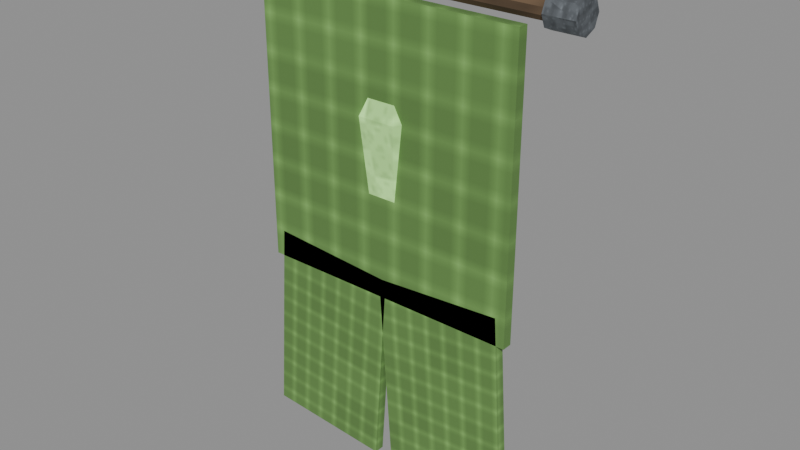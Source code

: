 # Source: crystal-banner-swallowtail-venom.blend  (saved by Blender 5.0.118; exported with 4.5.12 LTS)
import bpy
from mathutils import Matrix  # noqa: F401  (used for matrix-valued properties, if any)

bpy.ops.wm.read_factory_settings(use_empty=True)
scene = bpy.context.scene
scene.name = 'Scene'

# ---- images (referenced by path relative to the original .blend; pixels are not part of the script)
import os
ASSET_DIR = os.environ.get("B2B_ASSET_DIR", "")  # directory of the original .blend (textures are referenced by path, not embedded)
HERE = os.path.dirname(os.path.abspath(__file__))  # packed textures are extracted next to this script under _unpacked/

def load_image(name, relpath, width, height, colorspace="sRGB"):
    """Load a texture the original file referenced (path relative to the .blend, or extracted next to this script)."""
    p = next((c for c in (os.path.join(HERE, relpath), os.path.join(ASSET_DIR, relpath)) if relpath and os.path.exists(c)), "")
    if p:
        img = bpy.data.images.load(p, check_existing=True)
        img.name = name
    else:  # same state as the original file: an image datablock whose file is absent (Cycles renders it pink)
        img = bpy.data.images.new(name, width, height)
        img.source = "FILE"
        img.filepath = "//" + (relpath or name)
    img.colorspace_settings.name = colorspace
    return img
img_magenheim_surface_timber = load_image('magenheim.surface.timber', '_unpacked/2ef9a5accc0e42b6.2da1f34a.png', 64, 64, 'sRGB')
img_magenheim_surface_metal = load_image('magenheim.surface.metal', '_unpacked/92bb42208b3e85ca.01f1a9b4.png', 64, 64, 'sRGB')
img_magenheim_surface_cloth = load_image('magenheim.surface.cloth', '_unpacked/6a20bc2d3d9d33d6.dee47d1c.png', 64, 64, 'sRGB')
img_magenheim_surface_crystal = load_image('magenheim.surface.crystal', '_unpacked/13aac57fc9315b39.0b82ce2e.png', 64, 64, 'sRGB')

# ---- materials (node trees are filled in below, after node groups)
mat_magenheim_banner_wood = bpy.data.materials.new('magenheim.banner.wood')
mat_magenheim_banner_wood.use_backface_culling = True
mat_magenheim_banner_iron = bpy.data.materials.new('magenheim.banner.iron')
mat_magenheim_banner_iron.use_backface_culling = True
mat_magenheim_banner_cloth = bpy.data.materials.new('magenheim.banner.cloth')
mat_magenheim_banner_cloth.use_backface_culling = True
mat_magenheim_banner_cloth_bright = bpy.data.materials.new('magenheim.banner.cloth-bright')
mat_magenheim_banner_cloth_bright.use_backface_culling = True
mat_magenheim_banner_crystal = bpy.data.materials.new('magenheim.banner.crystal')
mat_magenheim_banner_crystal.use_backface_culling = True

# ---- material node trees
mat_magenheim_banner_wood.use_nodes = True; mat_magenheim_banner_wood.node_tree.nodes.clear()
_N = mat_magenheim_banner_wood.node_tree.nodes; _L = mat_magenheim_banner_wood.node_tree.links
n0 = _N.new('ShaderNodeBsdfPrincipled'); n0.name = 'Principled BSDF'; n0.location = (-200, 100)
n0.inputs[2].default_value = 0.88
n0.inputs[27].default_value = (0.0, 0.0, 0.0, 1.0)
n0.inputs[28].default_value = 1.0
n1 = _N.new('ShaderNodeOutputMaterial'); n1.name = 'Material Output'; n1.location = (200, 100)
n2 = _N.new('ShaderNodeTexImage'); n2.name = 'Image Texture'; n2.location = (0, 0)
n2.image = img_magenheim_surface_timber
n3 = _N.new('ShaderNodeMixRGB'); n3.name = 'Mix (Legacy)'; n3.location = (0, 0)
n3.blend_type = 'MULTIPLY'
n3.inputs[0].default_value = 1.0
n3.inputs[2].default_value = (0.24, 0.15, 0.08, 1.0)
_L.new(n0.outputs[0], n1.inputs[0])
_L.new(n2.outputs[0], n3.inputs[1])
_L.new(n3.outputs[0], n0.inputs[0])
n1.is_active_output = True
mat_magenheim_banner_iron.use_nodes = True; mat_magenheim_banner_iron.node_tree.nodes.clear()
_N = mat_magenheim_banner_iron.node_tree.nodes; _L = mat_magenheim_banner_iron.node_tree.links
n0 = _N.new('ShaderNodeBsdfPrincipled'); n0.name = 'Principled BSDF'; n0.location = (-200, 100)
n0.inputs[1].default_value = 0.62
n0.inputs[2].default_value = 0.72
n0.inputs[27].default_value = (0.0, 0.0, 0.0, 1.0)
n0.inputs[28].default_value = 1.0
n1 = _N.new('ShaderNodeOutputMaterial'); n1.name = 'Material Output'; n1.location = (200, 100)
n2 = _N.new('ShaderNodeTexImage'); n2.name = 'Image Texture'; n2.location = (0, 0)
n2.image = img_magenheim_surface_metal
n3 = _N.new('ShaderNodeMixRGB'); n3.name = 'Mix (Legacy)'; n3.location = (0, 0)
n3.blend_type = 'MULTIPLY'
n3.inputs[0].default_value = 1.0
n3.inputs[2].default_value = (0.28, 0.31, 0.34, 1.0)
_L.new(n0.outputs[0], n1.inputs[0])
_L.new(n2.outputs[0], n3.inputs[1])
_L.new(n3.outputs[0], n0.inputs[0])
n1.is_active_output = True
mat_magenheim_banner_cloth.use_nodes = True; mat_magenheim_banner_cloth.node_tree.nodes.clear()
_N = mat_magenheim_banner_cloth.node_tree.nodes; _L = mat_magenheim_banner_cloth.node_tree.links
n0 = _N.new('ShaderNodeBsdfPrincipled'); n0.name = 'Principled BSDF'; n0.location = (-200, 100)
n0.inputs[2].default_value = 0.92
n0.inputs[27].default_value = (0.0, 0.0, 0.0, 1.0)
n0.inputs[28].default_value = 1.0
n1 = _N.new('ShaderNodeOutputMaterial'); n1.name = 'Material Output'; n1.location = (200, 100)
n2 = _N.new('ShaderNodeTexImage'); n2.name = 'Image Texture'; n2.location = (0, 0)
n2.image = img_magenheim_surface_cloth
n3 = _N.new('ShaderNodeMixRGB'); n3.name = 'Mix (Legacy)'; n3.location = (0, 0)
n3.blend_type = 'MULTIPLY'
n3.inputs[0].default_value = 1.0
n3.inputs[2].default_value = (0.2736, 0.576, 0.144, 1.0)
_L.new(n0.outputs[0], n1.inputs[0])
_L.new(n2.outputs[0], n3.inputs[1])
_L.new(n3.outputs[0], n0.inputs[0])
n1.is_active_output = True
mat_magenheim_banner_cloth_bright.use_nodes = True; mat_magenheim_banner_cloth_bright.node_tree.nodes.clear()
_N = mat_magenheim_banner_cloth_bright.node_tree.nodes; _L = mat_magenheim_banner_cloth_bright.node_tree.links
n0 = _N.new('ShaderNodeBsdfPrincipled'); n0.name = 'Principled BSDF'; n0.location = (-200, 100)
n0.inputs[2].default_value = 0.88
n0.inputs[27].default_value = (0.0228, 0.048, 0.012, 1.0)
n0.inputs[28].default_value = 1.0
n1 = _N.new('ShaderNodeOutputMaterial'); n1.name = 'Material Output'; n1.location = (200, 100)
n2 = _N.new('ShaderNodeTexImage'); n2.name = 'Image Texture'; n2.location = (0, 0)
n2.image = img_magenheim_surface_cloth
n3 = _N.new('ShaderNodeMixRGB'); n3.name = 'Mix (Legacy)'; n3.location = (0, 0)
n3.blend_type = 'MULTIPLY'
n3.inputs[0].default_value = 1.0
n3.inputs[2].default_value = (0.38, 0.8, 0.2, 1.0)
_L.new(n0.outputs[0], n1.inputs[0])
_L.new(n2.outputs[0], n3.inputs[1])
_L.new(n3.outputs[0], n0.inputs[0])
n1.is_active_output = True
mat_magenheim_banner_crystal.use_nodes = True; mat_magenheim_banner_crystal.node_tree.nodes.clear()
_N = mat_magenheim_banner_crystal.node_tree.nodes; _L = mat_magenheim_banner_crystal.node_tree.links
n0 = _N.new('ShaderNodeBsdfPrincipled'); n0.name = 'Principled BSDF'; n0.location = (-200, 100)
n0.inputs[1].default_value = 0.03
n0.inputs[2].default_value = 0.22
n0.inputs[27].default_value = (0.1758, 0.34, 0.1054, 1.0)
n0.inputs[28].default_value = 1.0
n1 = _N.new('ShaderNodeOutputMaterial'); n1.name = 'Material Output'; n1.location = (200, 100)
n2 = _N.new('ShaderNodeTexImage'); n2.name = 'Image Texture'; n2.location = (0, 0)
n2.image = img_magenheim_surface_crystal
n3 = _N.new('ShaderNodeMixRGB'); n3.name = 'Mix (Legacy)'; n3.location = (0, 0)
n3.blend_type = 'MULTIPLY'
n3.inputs[0].default_value = 1.0
n3.inputs[2].default_value = (0.517, 1.0, 0.31, 1.0)
_L.new(n0.outputs[0], n1.inputs[0])
_L.new(n2.outputs[0], n3.inputs[1])
_L.new(n3.outputs[0], n0.inputs[0])
n1.is_active_output = True

# ---- meshes
me_top_rod = bpy.data.meshes.new('top-rod')
me_top_rod.from_pydata([(0.56, -1.863e-09, 0.035), (0.56, -0.02057, 0.02832), (0.56, -0.03329, 0.01082), (0.56, -0.03329, -0.01082), (0.56, -0.02057, -0.02832), (0.56, 1.197e-09, -0.035), (0.56, 0.02057, -0.02832), (0.56, 0.03329, -0.01082), (0.56, 0.03329, 0.01082), (0.56, 0.02057, 0.02832), (-0.56, -1.863e-09, 0.035), (-0.56, -0.02057, 0.02832), (-0.56, -0.03329, 0.01082), (-0.56, -0.03329, -0.01082), (-0.56, -0.02057, -0.02832), (-0.56, 1.197e-09, -0.035), (-0.56, 0.02057, -0.02832), (-0.56, 0.03329, -0.01082), (-0.56, 0.03329, 0.01082), (-0.56, 0.02057, 0.02832), (0.56, -1.863e-09, 5.96e-08), (-0.56, -1.863e-09, -5.96e-08)], [], [(0, 10, 1), (1, 10, 11), (20, 0, 1), (21, 11, 10), (1, 11, 2), (2, 11, 12), (20, 1, 2), (21, 12, 11), (2, 12, 3), (3, 12, 13), (20, 2, 3), (21, 13, 12), (3, 13, 4), (4, 13, 14), (20, 3, 4), (21, 14, 13), (4, 14, 5), (5, 14, 15), (20, 4, 5), (21, 15, 14), (5, 15, 6), (6, 15, 16), (20, 5, 6), (21, 16, 15), (6, 16, 7), (7, 16, 17), (20, 6, 7), (21, 17, 16), (7, 17, 8), (8, 17, 18), (20, 7, 8), (21, 18, 17), (8, 18, 9), (9, 18, 19), (20, 8, 9), (21, 19, 18), (9, 19, 0), (0, 19, 10), (20, 9, 0), (21, 10, 19)])
_uv = me_top_rod.uv_layers.new(name='UVMap')
_uv.uv.foreach_set('vector', [0.1867, 0.002353, 0.1867, 0.9976, 0.1674, 0.002353, 0.1674, 0.002353, 0.1867, 0.9976, 0.1674, 0.9976, 0.221, 0.03346, 0.2505, 0.02384, 0.2505, 0.04307, 0.221, 0.1004, 0.1914, 0.09076, 0.2027, 0.0752, 0.1674, 0.002353, 0.1674, 0.9976, 0.1519, 0.002353, 0.1519, 0.002353, 0.1674, 0.9976, 0.1519, 0.9976, 0.221, 0.03346, 0.2505, 0.04307, 0.2392, 0.05862, 0.221, 0.1004, 0.1914, 0.11, 0.1914, 0.09076, 0.1077, 0.002353, 0.1077, 0.9976, 0.09216, 0.002353, 0.09216, 0.002353, 0.1077, 0.9976, 0.09216, 0.9976, 0.221, 0.03346, 0.2392, 0.05862, 0.221, 0.06456, 0.221, 0.1004, 0.2027, 0.1255, 0.1914, 0.11, 0.09216, 0.002353, 0.09216, 0.9976, 0.07293, 0.002353, 0.07293, 0.002353, 0.09216, 0.9976, 0.07293, 0.9976, 0.221, 0.03346, 0.221, 0.06456, 0.2027, 0.05862, 0.221, 0.1004, 0.221, 0.1315, 0.2027, 0.1255, 0.07293, 0.002353, 0.07293, 0.9976, 0.05738, 0.002353, 0.05738, 0.002353, 0.07293, 0.9976, 0.05738, 0.9976, 0.221, 0.03346, 0.2027, 0.05862, 0.1914, 0.04307, 0.221, 0.1004, 0.2392, 0.1255, 0.221, 0.1315, 0.1472, 0.002353, 0.1472, 0.9976, 0.128, 0.002353, 0.128, 0.002353, 0.1472, 0.9976, 0.128, 0.9976, 0.221, 0.03346, 0.1914, 0.04307, 0.1914, 0.02384, 0.221, 0.1004, 0.2505, 0.11, 0.2392, 0.1255, 0.128, 0.002353, 0.128, 0.9976, 0.1124, 0.002353, 0.1124, 0.002353, 0.128, 0.9976, 0.1124, 0.9976, 0.221, 0.03346, 0.1914, 0.02384, 0.2027, 0.008293, 0.221, 0.1004, 0.2505, 0.09076, 0.2505, 0.11, 0.002353, 0.9976, 0.002353, 0.002353, 0.0179, 0.9976, 0.0179, 0.9976, 0.002353, 0.002353, 0.0179, 0.002353, 0.221, 0.03346, 0.2027, 0.008293, 0.221, 0.002353, 0.221, 0.1004, 0.2392, 0.0752, 0.2505, 0.09076, 0.0179, 0.9976, 0.0179, 0.002353, 0.03713, 0.9976, 0.03713, 0.9976, 0.0179, 0.002353, 0.03713, 0.002353, 0.221, 0.03346, 0.221, 0.002353, 0.2392, 0.008293, 0.221, 0.1004, 0.221, 0.06926, 0.2392, 0.0752, 0.03713, 0.9976, 0.03713, 0.002353, 0.05268, 0.9976, 0.05268, 0.9976, 0.03713, 0.002353, 0.05268, 0.002353, 0.221, 0.03346, 0.2392, 0.008293, 0.2505, 0.02384, 0.221, 0.1004, 0.2027, 0.0752, 0.221, 0.06926])
me_top_rod.materials.append(mat_magenheim_banner_wood)
me_top_rod.update()
me_left_cap = bpy.data.meshes.new('left-cap')
me_left_cap.from_pydata([(0.05, 0.0, 0.055), (0.05, -0.03889, 0.03889), (0.05, -0.055, 0.0), (0.05, -0.03889, -0.03889), (0.05, 4.808e-09, -0.055), (0.05, 0.03889, -0.03889), (0.05, 0.055, 0.0), (0.05, 0.03889, 0.03889), (-0.05, 0.0, 0.055), (-0.05, -0.03889, 0.03889), (-0.05, -0.055, 0.0), (-0.05, -0.03889, -0.03889), (-0.05, 4.808e-09, -0.055), (-0.05, 0.03889, -0.03889), (-0.05, 0.055, 0.0), (-0.05, 0.03889, 0.03889), (0.05, 0.0, 0.0), (-0.05, 0.0, 0.0)], [], [(0, 8, 1), (1, 8, 9), (16, 0, 1), (17, 9, 8), (1, 9, 2), (2, 9, 10), (16, 1, 2), (17, 10, 9), (2, 10, 3), (3, 10, 11), (16, 2, 3), (17, 11, 10), (3, 11, 4), (4, 11, 12), (16, 3, 4), (17, 12, 11), (4, 12, 5), (5, 12, 13), (16, 4, 5), (17, 13, 12), (5, 13, 6), (6, 13, 14), (16, 5, 6), (17, 14, 13), (6, 14, 7), (7, 14, 15), (16, 6, 7), (17, 15, 14), (7, 15, 0), (0, 15, 8), (16, 7, 0), (17, 8, 15)])
_uv = me_left_cap.uv_layers.new(name='UVMap')
_uv.uv.foreach_set('vector', [0.6649, 0.3708, 0.6649, 0.7188, 0.5184, 0.3708, 0.5184, 0.3708, 0.6649, 0.7188, 0.5184, 0.7188, 0.5477, 0.1826, 0.4744, 0.005737, 0.6209, 0.005736, 0.1826, 0.1826, 0.005737, 0.1093, 0.1093, 0.005736, 0.9943, 0.3708, 0.9943, 0.7188, 0.8907, 0.3708, 0.7799, 0.7339, 0.7799, 0.3708, 0.8792, 0.4004, 0.5477, 0.1826, 0.6209, 0.005736, 0.7245, 0.1093, 0.1826, 0.1826, 0.005736, 0.2558, 0.005737, 0.1093, 0.986, 0.005736, 0.986, 0.3537, 0.8395, 0.005736, 0.8395, 0.005736, 0.986, 0.3537, 0.8395, 0.3537, 0.5477, 0.1826, 0.7245, 0.1093, 0.7245, 0.2558, 0.1826, 0.1826, 0.1093, 0.3594, 0.005736, 0.2558, 0.8395, 0.005736, 0.8395, 0.3537, 0.736, 0.005736, 0.2454, 0.4422, 0.2454, 0.8052, 0.1461, 0.7757, 0.5477, 0.1826, 0.7245, 0.2558, 0.6209, 0.3594, 0.1826, 0.1826, 0.2558, 0.3594, 0.1093, 0.3594, 0.2454, 0.4422, 0.1461, 0.7757, 0.105, 0.4004, 0.105, 0.4004, 0.1461, 0.7757, 0.005736, 0.7339, 0.5477, 0.1826, 0.6209, 0.3594, 0.4744, 0.3594, 0.1826, 0.1826, 0.3594, 0.2558, 0.2558, 0.3594, 0.105, 0.4004, 0.005736, 0.7339, 0.005736, 0.3708, 0.4034, 0.3708, 0.5069, 0.7188, 0.4034, 0.7188, 0.5477, 0.1826, 0.4744, 0.3594, 0.3708, 0.2558, 0.1826, 0.1826, 0.3594, 0.1093, 0.3594, 0.2558, 0.4034, 0.3708, 0.4034, 0.7188, 0.2569, 0.3708, 0.2569, 0.3708, 0.4034, 0.7188, 0.2569, 0.7188, 0.5477, 0.1826, 0.3708, 0.2558, 0.3708, 0.1093, 0.1826, 0.1826, 0.2558, 0.005736, 0.3594, 0.1093, 0.7685, 0.3708, 0.7685, 0.7188, 0.6649, 0.3708, 0.6649, 0.3708, 0.7685, 0.7188, 0.6649, 0.7188, 0.5477, 0.1826, 0.3708, 0.1093, 0.4744, 0.005737, 0.1826, 0.1826, 0.1093, 0.005736, 0.2558, 0.005736])
me_left_cap.materials.append(mat_magenheim_banner_iron)
me_left_cap.update()
me_right_cap = bpy.data.meshes.new('right-cap')
me_right_cap.from_pydata([(0.05, 0.0, 0.055), (0.05, -0.03889, 0.03889), (0.05, -0.055, 0.0), (0.05, -0.03889, -0.03889), (0.05, 4.808e-09, -0.055), (0.05, 0.03889, -0.03889), (0.05, 0.055, 0.0), (0.05, 0.03889, 0.03889), (-0.05, 0.0, 0.055), (-0.05, -0.03889, 0.03889), (-0.05, -0.055, 0.0), (-0.05, -0.03889, -0.03889), (-0.05, 4.808e-09, -0.055), (-0.05, 0.03889, -0.03889), (-0.05, 0.055, 0.0), (-0.05, 0.03889, 0.03889), (0.05, 0.0, 0.0), (-0.05, 0.0, 0.0)], [], [(0, 8, 1), (1, 8, 9), (16, 0, 1), (17, 9, 8), (1, 9, 2), (2, 9, 10), (16, 1, 2), (17, 10, 9), (2, 10, 3), (3, 10, 11), (16, 2, 3), (17, 11, 10), (3, 11, 4), (4, 11, 12), (16, 3, 4), (17, 12, 11), (4, 12, 5), (5, 12, 13), (16, 4, 5), (17, 13, 12), (5, 13, 6), (6, 13, 14), (16, 5, 6), (17, 14, 13), (6, 14, 7), (7, 14, 15), (16, 6, 7), (17, 15, 14), (7, 15, 0), (0, 15, 8), (16, 7, 0), (17, 8, 15)])
_uv = me_right_cap.uv_layers.new(name='UVMap')
_uv.uv.foreach_set('vector', [0.6649, 0.3708, 0.6649, 0.7188, 0.5184, 0.3708, 0.5184, 0.3708, 0.6649, 0.7188, 0.5184, 0.7188, 0.5477, 0.1826, 0.4744, 0.005737, 0.6209, 0.005736, 0.1826, 0.1826, 0.005737, 0.1093, 0.1093, 0.005736, 0.7799, 0.7044, 0.8792, 0.3708, 0.8792, 0.7339, 0.8907, 0.3708, 0.9943, 0.7188, 0.8907, 0.7188, 0.5477, 0.1826, 0.6209, 0.005736, 0.7245, 0.1093, 0.1826, 0.1826, 0.005736, 0.2558, 0.005737, 0.1093, 0.736, 0.3537, 0.736, 0.005737, 0.8824, 0.3537, 0.8824, 0.3537, 0.736, 0.005737, 0.8824, 0.005737, 0.5477, 0.1826, 0.7245, 0.1093, 0.7245, 0.2558, 0.1826, 0.1826, 0.1093, 0.3594, 0.005736, 0.2558, 0.8824, 0.3537, 0.8824, 0.005737, 0.986, 0.3537, 0.2454, 0.4422, 0.2454, 0.8052, 0.1461, 0.7757, 0.5477, 0.1826, 0.7245, 0.2558, 0.6209, 0.3594, 0.1826, 0.1826, 0.2558, 0.3594, 0.1093, 0.3594, 0.2454, 0.4422, 0.1461, 0.7757, 0.105, 0.4004, 0.105, 0.4004, 0.1461, 0.7757, 0.005736, 0.7339, 0.5477, 0.1826, 0.6209, 0.3594, 0.4744, 0.3594, 0.1826, 0.1826, 0.3594, 0.2558, 0.2558, 0.3594, 0.105, 0.4004, 0.005736, 0.7339, 0.005736, 0.3708, 0.4034, 0.3708, 0.5069, 0.7188, 0.4034, 0.7188, 0.5477, 0.1826, 0.4744, 0.3594, 0.3708, 0.2558, 0.1826, 0.1826, 0.3594, 0.1093, 0.3594, 0.2558, 0.4034, 0.3708, 0.4034, 0.7188, 0.2569, 0.3708, 0.2569, 0.3708, 0.4034, 0.7188, 0.2569, 0.7188, 0.5477, 0.1826, 0.3708, 0.2558, 0.3708, 0.1093, 0.1826, 0.1826, 0.2558, 0.005736, 0.3594, 0.1093, 0.7685, 0.3708, 0.7685, 0.7188, 0.6649, 0.3708, 0.6649, 0.3708, 0.7685, 0.7188, 0.6649, 0.7188, 0.5477, 0.1826, 0.3708, 0.1093, 0.4744, 0.005737, 0.1826, 0.1826, 0.1093, 0.005736, 0.2558, 0.005736])
me_right_cap.materials.append(mat_magenheim_banner_iron)
me_right_cap.update()
me_upper_field = bpy.data.meshes.new('upper-field')
me_upper_field.from_pydata([(-0.47, 0.0175, -0.49), (0.47, 0.0175, -0.49), (0.47, 0.0175, 0.49), (-0.47, 0.0175, 0.49), (-0.47, -0.0175, -0.49), (0.47, -0.0175, -0.49), (0.47, -0.0175, 0.49), (-0.47, -0.0175, 0.49)], [], [(0, 3, 2), (0, 2, 1), (4, 5, 6), (4, 6, 7), (0, 4, 7), (0, 7, 3), (1, 2, 6), (1, 6, 5), (0, 1, 5), (0, 5, 4), (3, 7, 6), (3, 6, 2)])
_uv = me_upper_field.uv_layers.new(name='UVMap')
_uv.uv.foreach_set('vector', [0.003338, 0.4967, 0.003338, 0.003338, 0.4765, 0.003338, 0.003338, 0.4967, 0.4765, 0.003338, 0.4765, 0.4967, 0.9564, 0.4967, 0.4832, 0.4967, 0.4832, 0.003338, 0.9564, 0.4967, 0.4832, 0.003338, 0.9564, 0.003338, 0.02096, 0.9967, 0.003338, 0.9967, 0.003338, 0.5033, 0.02096, 0.9967, 0.003338, 0.5033, 0.02096, 0.5033, 0.02763, 0.9967, 0.02763, 0.5033, 0.04525, 0.5033, 0.02763, 0.9967, 0.04525, 0.5033, 0.04525, 0.9967, 0.06955, 0.5033, 0.06955, 0.9765, 0.05193, 0.9765, 0.06955, 0.5033, 0.05193, 0.9765, 0.05193, 0.5033, 0.09384, 0.9765, 0.07623, 0.9765, 0.07623, 0.5033, 0.09384, 0.9765, 0.07623, 0.5033, 0.09384, 0.5033])
me_upper_field.materials.append(mat_magenheim_banner_cloth)
me_upper_field.update()
me_left_tail = bpy.data.meshes.new('left-tail')
me_left_tail.from_pydata([(-0.2489, 0.0175, -0.3335), (0.2, 0.0175, -0.3648), (0.2489, 0.0175, 0.3335), (-0.2, 0.0175, 0.3648), (-0.2489, -0.0175, -0.3335), (0.2, -0.0175, -0.3648), (0.2489, -0.0175, 0.3335), (-0.2, -0.0175, 0.3648)], [], [(0, 3, 2), (0, 2, 1), (4, 5, 6), (4, 6, 7), (0, 4, 7), (0, 7, 3), (1, 2, 6), (1, 6, 5), (0, 1, 5), (0, 5, 4), (3, 7, 6), (3, 6, 2)])
_uv = me_left_tail.uv_layers.new(name='UVMap')
_uv.uv.foreach_set('vector', [0.004027, 0.6725, 0.004027, 0.004026, 0.4338, 0.004026, 0.004027, 0.6725, 0.4338, 0.004026, 0.4338, 0.6725, 0.8715, 0.6725, 0.4418, 0.6725, 0.4418, 0.004026, 0.8715, 0.6725, 0.4418, 0.004026, 0.8715, 0.004026, 0.913, 0.6725, 0.8796, 0.6725, 0.8796, 0.004026, 0.913, 0.6725, 0.8796, 0.004026, 0.913, 0.004026, 0.9211, 0.6725, 0.9211, 0.004026, 0.9545, 0.004026, 0.9211, 0.6725, 0.9545, 0.004026, 0.9545, 0.6725, 0.996, 0.004026, 0.996, 0.4338, 0.9625, 0.4338, 0.996, 0.004026, 0.9625, 0.4338, 0.9625, 0.004026, 0.9625, 0.4418, 0.996, 0.4418, 0.996, 0.8715, 0.9625, 0.4418, 0.996, 0.8715, 0.9625, 0.8715])
me_left_tail.materials.append(mat_magenheim_banner_cloth)
me_left_tail.update()
me_right_tail = bpy.data.meshes.new('right-tail')
me_right_tail.from_pydata([(-0.2, 0.0175, -0.3648), (0.2489, 0.0175, -0.3335), (0.2, 0.0175, 0.3648), (-0.2489, 0.0175, 0.3335), (-0.2, -0.0175, -0.3648), (0.2489, -0.0175, -0.3335), (0.2, -0.0175, 0.3648), (-0.2489, -0.0175, 0.3335)], [], [(0, 3, 2), (0, 2, 1), (4, 5, 6), (4, 6, 7), (0, 4, 7), (0, 7, 3), (1, 2, 6), (1, 6, 5), (0, 1, 5), (0, 5, 4), (3, 7, 6), (3, 6, 2)])
_uv = me_right_tail.uv_layers.new(name='UVMap')
_uv.uv.foreach_set('vector', [0.4418, 0.6725, 0.4418, 0.004026, 0.8715, 0.004026, 0.4418, 0.6725, 0.8715, 0.004026, 0.8715, 0.6725, 0.4338, 0.6725, 0.004027, 0.6725, 0.004027, 0.004026, 0.4338, 0.6725, 0.004027, 0.004026, 0.4338, 0.004026, 0.913, 0.6725, 0.8796, 0.6725, 0.8796, 0.004026, 0.913, 0.6725, 0.8796, 0.004026, 0.913, 0.004026, 0.9211, 0.6725, 0.9211, 0.004026, 0.9545, 0.004026, 0.9211, 0.6725, 0.9545, 0.004026, 0.9545, 0.6725, 0.9625, 0.4338, 0.9625, 0.004026, 0.996, 0.004026, 0.9625, 0.4338, 0.996, 0.004026, 0.996, 0.4338, 0.996, 0.8715, 0.9625, 0.8715, 0.9625, 0.4418, 0.996, 0.8715, 0.9625, 0.4418, 0.996, 0.4418])
me_right_tail.materials.append(mat_magenheim_banner_cloth)
me_right_tail.update()
me_left_seam = bpy.data.meshes.new('left-seam')
me_left_seam.from_pydata([(-0.0225, 0.015, -0.46), (0.0225, 0.015, -0.46), (0.0225, 0.015, 0.46), (-0.0225, 0.015, 0.46), (-0.0225, -0.015, -0.46), (0.0225, -0.015, -0.46), (0.0225, -0.015, 0.46), (-0.0225, -0.015, 0.46)], [], [(0, 3, 2), (0, 2, 1), (4, 5, 6), (4, 6, 7), (0, 4, 7), (0, 7, 3), (1, 2, 6), (1, 6, 5), (0, 1, 5), (0, 5, 4), (3, 7, 6), (3, 6, 2)])
_uv = me_left_seam.uv_layers.new(name='UVMap')
_uv.uv.foreach_set('vector', [0.002199, 0.9978, 0.002199, 0.002199, 0.0509, 0.002199, 0.002199, 0.9978, 0.0509, 0.002199, 0.0509, 0.9978, 0.104, 0.9978, 0.05529, 0.9978, 0.05529, 0.002199, 0.104, 0.9978, 0.05529, 0.002199, 0.104, 0.002199, 0.1409, 0.9978, 0.1084, 0.9978, 0.1084, 0.002199, 0.1409, 0.9978, 0.1084, 0.002199, 0.1409, 0.002199, 0.1453, 0.9978, 0.1453, 0.002199, 0.1777, 0.002199, 0.1453, 0.9978, 0.1777, 0.002199, 0.1777, 0.9978, 0.2146, 0.002199, 0.2146, 0.0509, 0.1821, 0.0509, 0.2146, 0.002199, 0.1821, 0.0509, 0.1821, 0.002199, 0.2146, 0.104, 0.1821, 0.104, 0.1821, 0.05529, 0.2146, 0.104, 0.1821, 0.05529, 0.2146, 0.05529])
me_left_seam.materials.append(mat_magenheim_banner_cloth_bright)
me_left_seam.update()
me_right_seam = bpy.data.meshes.new('right-seam')
me_right_seam.from_pydata([(-0.0225, 0.015, -0.46), (0.0225, 0.015, -0.46), (0.0225, 0.015, 0.46), (-0.0225, 0.015, 0.46), (-0.0225, -0.015, -0.46), (0.0225, -0.015, -0.46), (0.0225, -0.015, 0.46), (-0.0225, -0.015, 0.46)], [], [(0, 3, 2), (0, 2, 1), (4, 5, 6), (4, 6, 7), (0, 4, 7), (0, 7, 3), (1, 2, 6), (1, 6, 5), (0, 1, 5), (0, 5, 4), (3, 7, 6), (3, 6, 2)])
_uv = me_right_seam.uv_layers.new(name='UVMap')
_uv.uv.foreach_set('vector', [0.002199, 0.9978, 0.002199, 0.002199, 0.0509, 0.002199, 0.002199, 0.9978, 0.0509, 0.002199, 0.0509, 0.9978, 0.104, 0.9978, 0.05529, 0.9978, 0.05529, 0.002199, 0.104, 0.9978, 0.05529, 0.002199, 0.104, 0.002199, 0.1409, 0.9978, 0.1084, 0.9978, 0.1084, 0.002199, 0.1409, 0.9978, 0.1084, 0.002199, 0.1409, 0.002199, 0.1453, 0.9978, 0.1453, 0.002199, 0.1777, 0.002199, 0.1453, 0.9978, 0.1777, 0.002199, 0.1777, 0.9978, 0.2146, 0.002199, 0.2146, 0.0509, 0.1821, 0.0509, 0.2146, 0.002199, 0.1821, 0.0509, 0.1821, 0.002199, 0.2146, 0.104, 0.1821, 0.104, 0.1821, 0.05529, 0.2146, 0.104, 0.1821, 0.05529, 0.2146, 0.05529])
me_right_seam.materials.append(mat_magenheim_banner_cloth_bright)
me_right_seam.update()
me_crystal_crest = bpy.data.meshes.new('crystal-crest')
me_crystal_crest.from_pydata([(0.0936, 3.725e-09, -0.27), (0.0468, -0.08106, -0.27), (-0.0468, -0.08106, -0.27), (-0.0936, 1.118e-08, -0.27), (-0.0468, 0.08106, -0.27), (0.0468, 0.08106, -0.27), (0.13, 3.725e-09, 0.055), (0.065, -0.1126, 0.055), (-0.065, -0.1126, 0.055), (-0.13, 1.49e-08, 0.055), (-0.065, 0.1126, 0.055), (0.065, 0.1126, 0.055), (0.0, 3.725e-09, 0.295), (0.0, 3.725e-09, -0.295)], [], [(13, 0, 1), (0, 6, 1), (1, 6, 7), (12, 7, 6), (13, 1, 2), (1, 7, 2), (2, 7, 8), (12, 8, 7), (13, 2, 3), (2, 8, 3), (3, 8, 9), (12, 9, 8), (13, 3, 4), (3, 9, 4), (4, 9, 10), (12, 10, 9), (13, 4, 5), (4, 10, 5), (5, 10, 11), (12, 11, 10), (13, 5, 0), (5, 11, 0), (0, 11, 6), (12, 6, 11)])
_uv = me_crystal_crest.uv_layers.new(name='UVMap')
_uv.uv.foreach_set('vector', [0.8786, 0.1402, 0.8797, 0.2732, 0.7627, 0.2055, 0.1078, 0.8262, 0.0034, 0.3674, 0.176, 0.8279, 0.176, 0.8279, 0.0034, 0.3674, 0.09806, 0.3698, 0.1513, 0.0034, 0.09806, 0.3698, 0.0034, 0.3674, 0.8786, 0.1402, 0.7627, 0.2055, 0.7627, 0.07065, 0.176, 0.8279, 0.09806, 0.3698, 0.3102, 0.8128, 0.3102, 0.8128, 0.09806, 0.3698, 0.2845, 0.3489, 0.1513, 0.0034, 0.2845, 0.3489, 0.09806, 0.3698, 0.8786, 0.1402, 0.7627, 0.07065, 0.8797, 0.0034, 0.3102, 0.8128, 0.2845, 0.3489, 0.3763, 0.796, 0.3763, 0.796, 0.2845, 0.3489, 0.3763, 0.3255, 0.1513, 0.0034, 0.3763, 0.3255, 0.2845, 0.3489, 0.8786, 0.1402, 0.8797, 0.0034, 0.9966, 0.07104, 0.4875, 0.8262, 0.3831, 0.3674, 0.5556, 0.8279, 0.5556, 0.8279, 0.3831, 0.3674, 0.4777, 0.3698, 0.531, 0.0034, 0.4777, 0.3698, 0.3831, 0.3674, 0.8786, 0.1402, 0.9966, 0.07104, 0.9966, 0.2059, 0.5556, 0.8279, 0.4777, 0.3698, 0.6899, 0.8128, 0.6899, 0.8128, 0.4777, 0.3698, 0.6642, 0.3489, 0.531, 0.0034, 0.6642, 0.3489, 0.4777, 0.3698, 0.8786, 0.1402, 0.9966, 0.2059, 0.8797, 0.2732, 0.6899, 0.8128, 0.6642, 0.3489, 0.7559, 0.796, 0.7559, 0.796, 0.6642, 0.3489, 0.7559, 0.3255, 0.531, 0.0034, 0.7559, 0.3255, 0.6642, 0.3489])
me_crystal_crest.materials.append(mat_magenheim_banner_crystal)
me_crystal_crest.update()
me_tail_ring = bpy.data.meshes.new('tail-ring')
me_tail_ring.from_pydata([(0.1, 0.025, 0.0), (0.0809, 0.025, -0.05878), (0.0309, 0.025, -0.09511), (-0.0309, 0.025, -0.09511), (-0.0809, 0.025, -0.05878), (-0.1, 0.025, 0.0), (-0.0809, 0.025, 0.05878), (-0.0309, 0.025, 0.09511), (0.0309, 0.025, 0.09511), (0.0809, 0.025, 0.05878), (0.1, -0.025, 0.0), (0.0809, -0.025, -0.05878), (0.0309, -0.025, -0.09511), (-0.0309, -0.025, -0.09511), (-0.0809, -0.025, -0.05878), (-0.1, -0.025, 0.0), (-0.0809, -0.025, 0.05878), (-0.0309, -0.025, 0.09511), (0.0309, -0.025, 0.09511), (0.0809, -0.025, 0.05878), (0.0, 0.025, 0.0), (0.0, -0.025, 0.0)], [], [(0, 10, 1), (1, 10, 11), (20, 0, 1), (21, 11, 10), (1, 11, 2), (2, 11, 12), (20, 1, 2), (21, 12, 11), (2, 12, 3), (3, 12, 13), (20, 2, 3), (21, 13, 12), (3, 13, 4), (4, 13, 14), (20, 3, 4), (21, 14, 13), (4, 14, 5), (5, 14, 15), (20, 4, 5), (21, 15, 14), (5, 15, 6), (6, 15, 16), (20, 5, 6), (21, 16, 15), (6, 16, 7), (7, 16, 17), (20, 6, 7), (21, 17, 16), (7, 17, 8), (8, 17, 18), (20, 7, 8), (21, 18, 17), (8, 18, 9), (9, 18, 19), (20, 8, 9), (21, 19, 18), (9, 19, 0), (0, 19, 10), (20, 9, 0), (21, 10, 19)])
_uv = me_tail_ring.uv_layers.new(name='UVMap')
_uv.uv.foreach_set('vector', [0.005176, 0.6591, 0.1339, 0.6591, 0.005176, 0.8182, 0.005176, 0.8182, 0.1339, 0.6591, 0.1339, 0.8182, 0.25, 0.2626, 0.4948, 0.1831, 0.4948, 0.3421, 0.75, 0.2626, 0.5052, 0.3421, 0.5052, 0.1831, 0.005176, 0.8182, 0.1339, 0.8182, 0.005176, 0.9469, 0.005176, 0.9469, 0.1339, 0.8182, 0.1339, 0.9469, 0.25, 0.2626, 0.4948, 0.3421, 0.4013, 0.4709, 0.75, 0.2626, 0.5987, 0.4709, 0.5052, 0.3421, 0.2833, 0.5304, 0.412, 0.5304, 0.2833, 0.6895, 0.2833, 0.6895, 0.412, 0.5304, 0.412, 0.6895, 0.25, 0.2626, 0.4013, 0.4709, 0.25, 0.52, 0.75, 0.2626, 0.75, 0.52, 0.5987, 0.4709, 0.2833, 0.6895, 0.412, 0.6895, 0.2833, 0.8182, 0.2833, 0.8182, 0.412, 0.6895, 0.412, 0.8182, 0.25, 0.2626, 0.25, 0.52, 0.09869, 0.4709, 0.75, 0.2626, 0.9013, 0.4709, 0.75, 0.52, 0.273, 0.8182, 0.1442, 0.8182, 0.273, 0.6895, 0.273, 0.6895, 0.1442, 0.8182, 0.1442, 0.6895, 0.25, 0.2626, 0.09869, 0.4709, 0.005176, 0.3421, 0.75, 0.2626, 0.9948, 0.3421, 0.9013, 0.4709, 0.273, 0.6895, 0.1442, 0.6895, 0.273, 0.5304, 0.273, 0.5304, 0.1442, 0.6895, 0.1442, 0.5304, 0.25, 0.2626, 0.005176, 0.3421, 0.005176, 0.1831, 0.75, 0.2626, 0.9948, 0.1831, 0.9948, 0.3421, 0.5614, 0.5304, 0.6901, 0.5304, 0.5614, 0.6591, 0.8292, 0.5304, 0.7005, 0.6591, 0.7005, 0.5304, 0.25, 0.2626, 0.005176, 0.1831, 0.09869, 0.05434, 0.75, 0.2626, 0.9013, 0.05434, 0.9948, 0.1831, 0.5511, 0.8182, 0.4224, 0.8182, 0.5511, 0.6591, 0.5511, 0.6591, 0.4224, 0.8182, 0.4224, 0.6591, 0.25, 0.2626, 0.09869, 0.05434, 0.25, 0.005176, 0.75, 0.2626, 0.75, 0.005176, 0.9013, 0.05434, 0.5511, 0.6591, 0.4224, 0.6591, 0.5511, 0.5304, 0.5511, 0.5304, 0.4224, 0.6591, 0.4224, 0.5304, 0.25, 0.2626, 0.25, 0.005176, 0.4013, 0.05434, 0.75, 0.2626, 0.5987, 0.05434, 0.75, 0.005176, 0.005176, 0.5304, 0.1339, 0.5304, 0.005176, 0.6591, 0.005176, 0.6591, 0.1339, 0.5304, 0.1339, 0.6591, 0.25, 0.2626, 0.4013, 0.05434, 0.4948, 0.1831, 0.75, 0.2626, 0.5052, 0.1831, 0.5987, 0.05434])
me_tail_ring.materials.append(mat_magenheim_banner_iron)
me_tail_ring.update()

# ---- objects
ob_top_rod = bpy.data.objects.new('top-rod', me_top_rod)
ob_left_cap = bpy.data.objects.new('left-cap', me_left_cap)
ob_right_cap = bpy.data.objects.new('right-cap', me_right_cap)
ob_upper_field = bpy.data.objects.new('upper-field', me_upper_field)
ob_left_tail = bpy.data.objects.new('left-tail', me_left_tail)
ob_right_tail = bpy.data.objects.new('right-tail', me_right_tail)
ob_left_seam = bpy.data.objects.new('left-seam', me_left_seam)
ob_right_seam = bpy.data.objects.new('right-seam', me_right_seam)
ob_crystal_crest = bpy.data.objects.new('crystal-crest', me_crystal_crest)
ob_tail_ring = bpy.data.objects.new('tail-ring', me_tail_ring)

# ---- transforms, parenting, visibility, modifiers, constraints
ob_top_rod.location = (0.0, 1.863e-09, 0.72)
ob_left_cap.location = (-0.59, 0.0, 0.72)
ob_right_cap.location = (0.59, 0.0, 0.72)
ob_upper_field.location = (0.0, -0.025, 0.18)
ob_left_tail.location = (-0.235, -0.025, -0.58)
ob_right_tail.location = (0.235, -0.025, -0.58)
ob_left_seam.location = (-0.22, -0.006, 0.1)
ob_right_seam.location = (0.22, -0.006, 0.1)
ob_crystal_crest.location = (0.0, 0.045, 0.245)
ob_tail_ring.location = (0.0, 0.02, -0.31)

# ---- collection membership
scene.collection.objects.link(ob_top_rod)
scene.collection.objects.link(ob_left_cap)
scene.collection.objects.link(ob_right_cap)
scene.collection.objects.link(ob_upper_field)
scene.collection.objects.link(ob_left_tail)
scene.collection.objects.link(ob_right_tail)
scene.collection.objects.link(ob_left_seam)
scene.collection.objects.link(ob_right_seam)
scene.collection.objects.link(ob_crystal_crest)
scene.collection.objects.link(ob_tail_ring)

# ---- scene / render settings (as saved in the file)
scene.frame_start = 1; scene.frame_end = 250; scene.frame_set(1)
scene.render.engine = 'BLENDER_EEVEE_NEXT'
scene.render.bake_bias = 0.0
scene.render.bake_samples = 0
scene.cycles.sampling_pattern = 'TABULATED_SOBOL'
scene.eevee.use_volume_custom_range = False
bpy.context.view_layer.update()

# ---- added for rendering (the .blend has no active camera and no usable light): camera, sun + grey world if the file has none
cam_auto = bpy.data.cameras.new('AutoCamera')
cam_auto.lens = 50.0
cam_auto.sensor_width = 36.0
cam_auto.clip_end = 1000.0
ob_auto_camera = bpy.data.objects.new('AutoCamera', cam_auto)
scene.collection.objects.link(ob_auto_camera)
ob_auto_camera.location = (1.99449, -2.34839, 1.51067)
ob_auto_camera.rotation_euler = (1.09748, -7.21219e-08, 0.694738)
scene.camera = ob_auto_camera
light_auto_sun = bpy.data.lights.new('AutoSun', 'SUN')
light_auto_sun.energy = 3.0
light_auto_sun.angle = 0.0523599
ob_auto_sun = bpy.data.objects.new('AutoSun', light_auto_sun)
scene.collection.objects.link(ob_auto_sun)
ob_auto_sun.rotation_euler = (0.872665, 0.174533, 0.523599)
if scene.world is None:
    world_auto = bpy.data.worlds.new('AutoWorld')
    world_auto.color = (0.3, 0.3, 0.3)
    scene.world = world_auto
bpy.context.view_layer.update()
